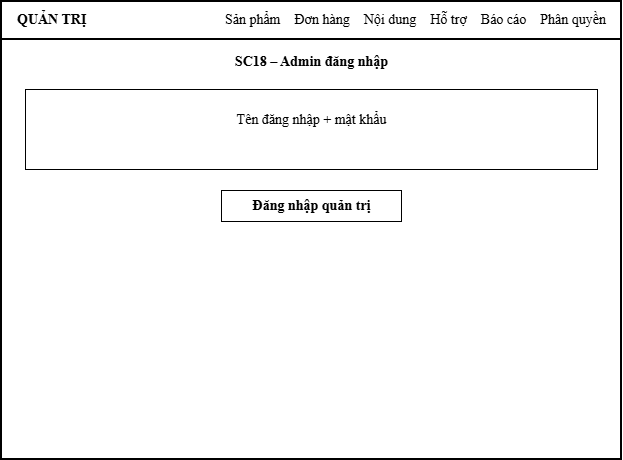

The diagram above was exported from draw.io. Its source (the exported page's mxGraphModel, read from the mxfile embedded in the PNG):
<mxGraphModel dx="767" dy="501" grid="0" gridSize="10" guides="1" tooltips="1" connect="1" arrows="1" fold="1" page="1" pageScale="1" pageWidth="700" pageHeight="538" math="0" shadow="0">
  <root>
    <mxCell id="0" />
    <mxCell id="1" parent="0" />
    <mxCell id="c3" parent="1" style="fontFamily=Times New Roman;html=1;rounded=0;arcSize=2;strokeWidth=2;fontSize=14;labelBackgroundColor=none;" value="" vertex="1">
      <mxGeometry height="458" width="620" x="40" y="40" as="geometry" />
    </mxCell>
    <mxCell id="c4" parent="1" style="fontFamily=Times New Roman;html=1;rounded=0;arcSize=0;strokeWidth=2;fontSize=14;labelBackgroundColor=none;" value="" vertex="1">
      <mxGeometry height="38" width="620" x="40" y="40" as="geometry" />
    </mxCell>
    <mxCell id="c5" parent="1" style="fontFamily=Times New Roman;html=1;align=left;verticalAlign=middle;fontStyle=1;fontSize=14;fillColor=none;strokeColor=none;rounded=0;labelBackgroundColor=none;" value="QUẢN TRỊ" vertex="1">
      <mxGeometry height="38" width="90" x="54" y="40" as="geometry" />
    </mxCell>
    <mxCell id="c6" parent="1" style="fontFamily=Times New Roman;html=1;align=right;verticalAlign=middle;fontSize=14;fillColor=none;strokeColor=none;rounded=0;labelBackgroundColor=none;" value="Sản phẩm&amp;nbsp;&amp;nbsp;&amp;nbsp;&amp;nbsp;Đơn hàng&amp;nbsp;&amp;nbsp;&amp;nbsp;&amp;nbsp;Nội dung&amp;nbsp;&amp;nbsp;&amp;nbsp;&amp;nbsp;Hỗ trợ&amp;nbsp;&amp;nbsp;&amp;nbsp;&amp;nbsp;Báo cáo&amp;nbsp;&amp;nbsp;&amp;nbsp;&amp;nbsp;Phân quyền" vertex="1">
      <mxGeometry height="38" width="496" x="150" y="40" as="geometry" />
    </mxCell>
    <mxCell id="c7" parent="1" style="fontFamily=Times New Roman;html=1;align=center;verticalAlign=middle;fontStyle=1;fontSize=14;fillColor=none;strokeColor=none;rounded=0;labelBackgroundColor=none;" value="SC18 – Admin đăng nhập" vertex="1">
      <mxGeometry height="30" width="620" x="40" y="86" as="geometry" />
    </mxCell>
    <mxCell id="c8" parent="1" style="fontFamily=Times New Roman;html=1;rounded=0;arcSize=4;fontSize=14;labelBackgroundColor=none;" value="" vertex="1">
      <mxGeometry height="80" width="572" x="64" y="128" as="geometry" />
    </mxCell>
    <mxCell id="c9" parent="1" style="fontFamily=Times New Roman;html=1;rounded=0;arcSize=50;strokeColor=none;fontSize=14;labelBackgroundColor=none;" value="" vertex="1">
      <mxGeometry height="8" width="272" x="78" y="184" as="geometry" />
    </mxCell>
    <mxCell id="c10" parent="1" style="fontFamily=Times New Roman;html=1;rounded=0;arcSize=50;strokeColor=none;fontSize=14;labelBackgroundColor=none;" value="" vertex="1">
      <mxGeometry height="6" width="181" x="78" y="196" as="geometry" />
    </mxCell>
    <mxCell id="c11" parent="1" style="fontFamily=Times New Roman;html=1;align=center;verticalAlign=middle;fontSize=14;fillColor=none;strokeColor=none;rounded=0;labelBackgroundColor=none;" value="Tên đăng nhập + mật khẩu" vertex="1">
      <mxGeometry height="54" width="572" x="64" y="132" as="geometry" />
    </mxCell>
    <mxCell id="c12" parent="1" style="fontFamily=Times New Roman;html=1;rounded=0;arcSize=30;fontSize=14;fontStyle=1;labelBackgroundColor=none;" value="Đăng nhập quản trị" vertex="1">
      <mxGeometry height="31" width="180" x="260" y="229" as="geometry" />
    </mxCell>
  </root>
</mxGraphModel>